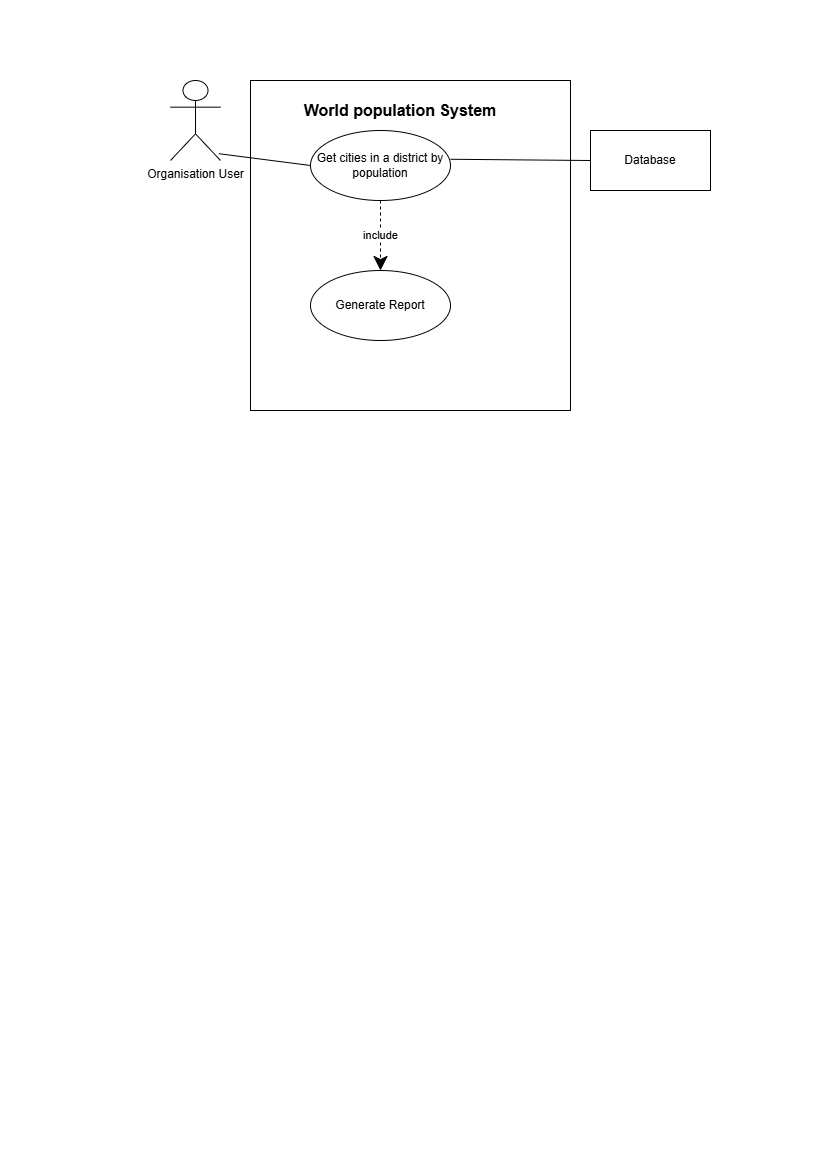

The diagram above was exported from draw.io. Its source (the exported page's mxGraphModel, read from the mxfile embedded in the PNG):
<mxGraphModel dx="1542" dy="815" grid="1" gridSize="10" guides="1" tooltips="1" connect="1" arrows="1" fold="1" page="1" pageScale="1" pageWidth="827" pageHeight="1169" math="0" shadow="0">
  <root>
    <mxCell id="0" />
    <mxCell id="1" parent="0" />
    <mxCell id="v1mkB3LB4GCjasxZGNsx-1" parent="1" style="shape=umlActor;verticalLabelPosition=bottom;verticalAlign=top;html=1;" value="Organisation User" vertex="1">
      <mxGeometry height="80" width="50" x="170" y="80" as="geometry" />
    </mxCell>
    <mxCell id="v1mkB3LB4GCjasxZGNsx-2" parent="1" style="rounded=0;whiteSpace=wrap;html=1;" value="" vertex="1">
      <mxGeometry height="330" width="320" x="250" y="80" as="geometry" />
    </mxCell>
    <mxCell id="v1mkB3LB4GCjasxZGNsx-3" parent="1" style="text;html=1;whiteSpace=wrap;strokeColor=none;fillColor=none;align=center;verticalAlign=middle;rounded=0;fontStyle=1;fontSize=16;" value="World population System" vertex="1">
      <mxGeometry height="40" width="220" x="290" y="90" as="geometry" />
    </mxCell>
    <mxCell id="v1mkB3LB4GCjasxZGNsx-4" parent="1" style="ellipse;whiteSpace=wrap;html=1;" value="Get cities in a district by population" vertex="1">
      <mxGeometry height="70" width="140" x="310" y="130" as="geometry" />
    </mxCell>
    <mxCell id="v1mkB3LB4GCjasxZGNsx-5" edge="1" parent="1" source="v1mkB3LB4GCjasxZGNsx-1" style="endArrow=none;html=1;rounded=0;entryX=0;entryY=0.5;entryDx=0;entryDy=0;exitX=0.968;exitY=0.915;exitDx=0;exitDy=0;exitPerimeter=0;" target="v1mkB3LB4GCjasxZGNsx-4" value="">
      <mxGeometry height="50" relative="1" width="50" as="geometry">
        <mxPoint x="260" y="190" as="sourcePoint" />
        <mxPoint x="310" y="140" as="targetPoint" />
      </mxGeometry>
    </mxCell>
    <mxCell id="v1mkB3LB4GCjasxZGNsx-6" parent="1" style="rounded=0;whiteSpace=wrap;html=1;" value="" vertex="1">
      <mxGeometry height="60" width="120" x="590" y="130" as="geometry" />
    </mxCell>
    <mxCell id="v1mkB3LB4GCjasxZGNsx-7" parent="1" style="text;html=1;whiteSpace=wrap;strokeColor=none;fillColor=none;align=center;verticalAlign=middle;rounded=0;" value="Database" vertex="1">
      <mxGeometry height="30" width="60" x="620" y="145" as="geometry" />
    </mxCell>
    <mxCell id="v1mkB3LB4GCjasxZGNsx-8" edge="1" parent="1" source="v1mkB3LB4GCjasxZGNsx-4" style="endArrow=none;html=1;rounded=0;exitX=1;exitY=0.411;exitDx=0;exitDy=0;entryX=0;entryY=0.5;entryDx=0;entryDy=0;exitPerimeter=0;" target="v1mkB3LB4GCjasxZGNsx-6" value="">
      <mxGeometry height="50" relative="1" width="50" as="geometry">
        <mxPoint x="510" y="160" as="sourcePoint" />
        <mxPoint x="580.7106781186548" y="110" as="targetPoint" />
      </mxGeometry>
    </mxCell>
    <mxCell id="v1mkB3LB4GCjasxZGNsx-9" parent="1" style="ellipse;whiteSpace=wrap;html=1;" value="Generate Report" vertex="1">
      <mxGeometry height="70" width="140" x="310" y="270" as="geometry" />
    </mxCell>
    <mxCell id="v1mkB3LB4GCjasxZGNsx-10" edge="1" parent="1" source="v1mkB3LB4GCjasxZGNsx-4" style="endArrow=classic;endSize=12;dashed=1;html=1;rounded=0;entryX=0.5;entryY=0;entryDx=0;entryDy=0;exitX=0.5;exitY=1;exitDx=0;exitDy=0;endFill=1;" target="v1mkB3LB4GCjasxZGNsx-9" value="include">
      <mxGeometry relative="1" width="160" as="geometry">
        <mxPoint x="430" y="190" as="sourcePoint" />
        <mxPoint x="590" y="190" as="targetPoint" />
      </mxGeometry>
    </mxCell>
  </root>
</mxGraphModel>